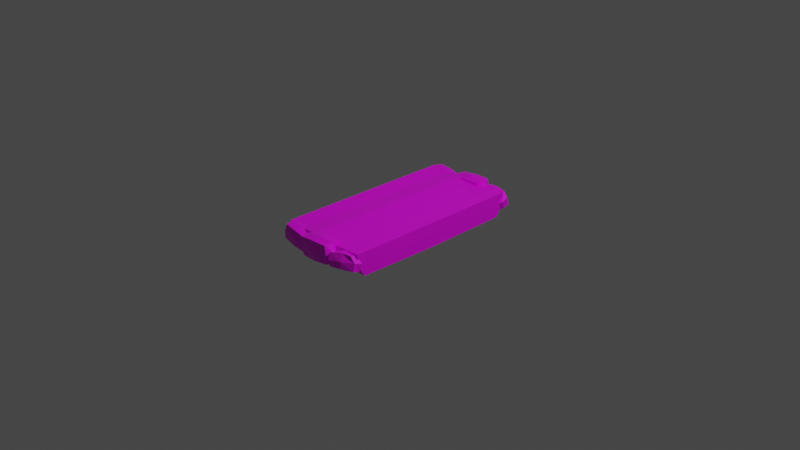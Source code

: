 # Source: platform1x.blend  (saved by Blender 2.83.19; exported with 4.5.12 LTS)
import bpy
from mathutils import Matrix  # noqa: F401  (used for matrix-valued properties, if any)

bpy.ops.wm.read_factory_settings(use_empty=True)
scene = bpy.context.scene
scene.name = 'Scene'

# ---- collections
col_collection = bpy.data.collections.new('Collection'); scene.collection.children.link(col_collection)

# ---- images (referenced by path relative to the original .blend; pixels are not part of the script)
import os
ASSET_DIR = os.environ.get("B2B_ASSET_DIR", "")  # directory of the original .blend (textures are referenced by path, not embedded)
HERE = os.path.dirname(os.path.abspath(__file__))  # packed textures are extracted next to this script under _unpacked/

def load_image(name, relpath, width, height, colorspace="sRGB"):
    """Load a texture the original file referenced (path relative to the .blend, or extracted next to this script)."""
    p = next((c for c in (os.path.join(HERE, relpath), os.path.join(ASSET_DIR, relpath)) if relpath and os.path.exists(c)), "")
    if p:
        img = bpy.data.images.load(p, check_existing=True)
        img.name = name
    else:  # same state as the original file: an image datablock whose file is absent (Cycles renders it pink)
        img = bpy.data.images.new(name, width, height)
        img.source = "FILE"
        img.filepath = "//" + (relpath or name)
    img.colorspace_settings.name = colorspace
    return img
img_aap_64_1x_png = load_image('aap-64-1x.png', 'aap-64-1x.png', 1024, 1024, 'sRGB')

# ---- materials (node trees are filled in below, after node groups)
mat_material = bpy.data.materials.new('Material')
mat_material.alpha_threshold = 0.0
mat_material.use_transparent_shadow = False
mat_material.line_color = (0.0, 0.0, 0.0, 1.0)

# ---- material node trees
mat_material.use_nodes = True; mat_material.node_tree.nodes.clear()
_N = mat_material.node_tree.nodes; _L = mat_material.node_tree.links
n0 = _N.new('ShaderNodeOutputMaterial'); n0.name = 'Material Output'; n0.location = (300, 300)
n1 = _N.new('ShaderNodeBsdfPrincipled'); n1.name = 'Principled BSDF'; n1.location = (10, 300)
n1.distribution = 'GGX'
n1.subsurface_method = 'BURLEY'
n1.inputs[2].default_value = 0.4
n1.inputs[3].default_value = 1.45
n1.inputs[27].default_value = (0.0, 0.0, 0.0, 1.0)
n1.inputs[28].default_value = 1.0
n2 = _N.new('ShaderNodeTexImage'); n2.name = 'Image Texture'; n2.location = (-405, 231)
n2.image = img_aap_64_1x_png
_L.new(n1.outputs[0], n0.inputs[0])
_L.new(n2.outputs[0], n1.inputs[0])
n0.is_active_output = True

# ---- world
world_world = bpy.data.worlds.new('World'); scene.world = world_world
world_world.use_nodes = True; world_world.node_tree.nodes.clear()
_N = world_world.node_tree.nodes; _L = world_world.node_tree.links
n0 = _N.new('ShaderNodeOutputWorld'); n0.name = 'World Output'; n0.location = (300, 300)
n1 = _N.new('ShaderNodeBackground'); n1.name = 'Background'; n1.location = (10, 300)
n1.inputs[0].default_value = (0.05088, 0.05088, 0.05088, 1.0)
_L.new(n1.outputs[0], n0.inputs[0])
n0.is_active_output = True
world_world.color = (0.05088, 0.05088, 0.05088)
world_world.use_sun_shadow = False
world_world.sun_shadow_jitter_overblur = 0.0

# ---- cameras
cam_camera = bpy.data.cameras.new('Camera')
cam_camera.clip_end = 100.0
cam_camera.ortho_scale = 7.314

# ---- lights
light_light = bpy.data.lights.new('Light', 'POINT')
light_light.transmission_factor = 0.0
light_light.energy = 1000.0
light_light.shadow_soft_size = 0.1
light_light.shadow_maximum_resolution = 0.006
light_light.use_absolute_resolution = True

# ---- meshes
me_cube = bpy.data.meshes.new('Cube')
me_cube.from_pydata([(0.5, -1.0, 0.1421), (0.5, -1.0, -0.01193), (-0.5, -1.0, 0.1421), (-0.5, -1.0, -0.01193), (-0.5, -0.917, -0.1102), (-0.5, -0.9746, -0.01196), (0.5, -0.917, -0.1102), (0.5, -0.9746, -0.01196), (0.3, -1.0, 0.1308), (0.1, -1.0, 0.1308), (-0.1, -1.0, 0.1421), (-0.3, -1.0, 0.127), (-0.3, -1.0, -0.0213), (-0.1, -1.0, -0.0213), (0.1, -1.0, -0.01193), (0.3, -1.0, -0.0213), (-0.1829, -1.075, 0.08656), (-0.2145, -1.075, -0.0738), (-0.1829, -0.9321, 0.08656), (-0.2145, -0.9321, -0.0738), (-0.4557, -1.075, 0.1402), (-0.4872, -1.075, -0.02014), (-0.4557, -0.9321, 0.1402), (-0.4872, -0.9321, -0.02014), (-0.1695, -1.003, 0.09126), (-0.1867, -1.081, 0.004011), (-0.2039, -1.003, -0.08324), (-0.1867, -0.9258, 0.004011), (-0.3179, -0.9258, 0.1205), (-0.3523, -0.9258, -0.05404), (-0.4835, -0.9258, 0.06241), (-0.4663, -1.003, 0.1497), (-0.5007, -1.003, -0.02484), (-0.4835, -1.081, 0.06241), (-0.3179, -1.081, 0.1205), (-0.3523, -1.081, -0.05404), (-0.356, -1.003, -0.07291), (-0.3142, -1.003, 0.1393), (-0.3351, -1.098, 0.03321), (-0.5156, -1.003, 0.06872), (-0.3351, -0.9091, 0.03321), (-0.1546, -1.003, -0.002302), (-0.1426, -1.122, -0.06163), (-0.1557, -1.122, 0.1326), (-0.1426, -0.952, -0.06163), (-0.1557, -0.952, 0.1326), (0.1878, -1.122, -0.03929), (0.1746, -1.122, 0.1549), (0.1878, -0.952, -0.03929), (0.1746, -0.952, 0.1549), (-0.1566, -1.037, -0.07119), (-0.1637, -1.129, 0.0345), (-0.1709, -1.037, 0.1402), (-0.1637, -0.9445, 0.0345), (0.02316, -0.9445, -0.05903), (0.008862, -0.9445, 0.1523), (0.1958, -0.9445, 0.05881), (0.2029, -1.037, -0.04688), (0.1886, -1.037, 0.1645), (0.1958, -1.129, 0.05881), (0.02316, -1.129, -0.05903), (0.008862, -1.129, 0.1523), (0.007316, -1.037, 0.1752), (0.0247, -1.037, -0.08188), (0.01601, -1.149, 0.04666), (0.2346, -1.037, 0.06144), (0.01601, -0.9246, 0.04666), (-0.2026, -1.037, 0.03187), (0.4668, -1.054, 0.1328), (0.5215, -1.073, -0.003131), (0.4571, -0.9156, 0.06816), (0.4829, -0.9521, -0.05068), (0.2417, -1.115, 0.1173), (0.2747, -1.15, -0.008204), (0.2031, -0.994, 0.06973), (0.2345, -1.037, -0.07268), (0.4713, -0.9734, 0.1175), (0.5185, -1.051, 0.0727), (0.5146, -1.011, -0.03222), (0.4765, -0.9193, 0.02096), (0.3242, -0.9421, 0.08648), (0.3583, -0.9932, -0.07162), (0.2061, -1.016, -0.006099), (0.21, -1.056, 0.09882), (0.2453, -1.101, -0.0473), (0.2481, -1.148, 0.04564), (0.3663, -1.074, 0.1382), (0.3974, -1.123, 0.0004592), (0.3717, -1.032, -0.06687), (0.3416, -1.003, 0.1294), (0.3879, -1.114, 0.06477), (0.1978, -1.092, 0.01685), (0.3367, -0.9534, 0.001836), (0.5268, -0.9749, 0.04975), (-0.5, 0.0, -0.01193), (0.5, 0.0, 0.1421), (-0.5, 0.0, 0.1421), (0.5, 0.0, -0.01193), (-0.3, 0.0, -0.0213), (-0.1, 0.0, -0.0213), (0.1, 0.0, -0.01193), (0.3, 0.0, -0.0213), (0.3, 0.0, 0.1308), (0.1, 0.0, 0.1308), (-0.1, 0.0, 0.1421), (-0.3, 0.0, 0.127), (-0.4999, 0.0, -0.139), (-0.5001, 0.0, -0.01007), (0.5, 0.0, -0.1239), (0.5, 0.0, -0.01007)], [], [(105, 96, 2, 11), (12, 11, 2, 3), (101, 97, 1, 15), (97, 95, 0, 1), (6, 4, 5, 7), (94, 98, 12, 3), (98, 99, 13, 12), (99, 100, 14, 13), (100, 101, 15, 14), (1, 0, 8, 15), (15, 8, 9, 14), (14, 9, 10, 13), (13, 10, 11, 12), (95, 102, 8, 0), (102, 103, 9, 8), (103, 104, 10, 9), (104, 105, 11, 10), (41, 26, 19, 27), (40, 29, 23, 30), (39, 32, 21, 33), (38, 35, 17, 25), (37, 31, 20, 34), (36, 26, 17, 35), (32, 36, 35, 21), (23, 29, 36, 32), (29, 19, 26, 36), (24, 37, 34, 16), (18, 28, 37, 24), (28, 22, 31, 37), (34, 38, 25, 16), (20, 33, 38, 34), (33, 21, 35, 38), (31, 39, 33, 20), (22, 30, 39, 31), (30, 23, 32, 39), (28, 40, 30, 22), (18, 27, 40, 28), (27, 19, 29, 40), (24, 41, 27, 18), (16, 25, 41, 24), (25, 17, 26, 41), (67, 52, 45, 53), (66, 55, 49, 56), (65, 58, 47, 59), (64, 61, 43, 51), (63, 57, 46, 60), (62, 52, 43, 61), (58, 62, 61, 47), (49, 55, 62, 58), (55, 45, 52, 62), (50, 63, 60, 42), (44, 54, 63, 50), (54, 48, 57, 63), (60, 64, 51, 42), (46, 59, 64, 60), (59, 47, 61, 64), (57, 65, 59, 46), (48, 56, 65, 57), (56, 49, 58, 65), (54, 66, 56, 48), (44, 53, 66, 54), (53, 45, 55, 66), (50, 67, 53, 44), (42, 51, 67, 50), (51, 43, 52, 67), (93, 78, 71, 79), (92, 81, 75, 82), (91, 84, 73, 85), (90, 87, 69, 77), (89, 83, 72, 86), (88, 78, 69, 87), (84, 88, 87, 73), (75, 81, 88, 84), (81, 71, 78, 88), (76, 89, 86, 68), (70, 80, 89, 76), (80, 74, 83, 89), (86, 90, 77, 68), (72, 85, 90, 86), (85, 73, 87, 90), (83, 91, 85, 72), (74, 82, 91, 83), (82, 75, 84, 91), (80, 92, 82, 74), (70, 79, 92, 80), (79, 71, 81, 92), (76, 93, 79, 70), (68, 77, 93, 76), (77, 69, 78, 93), (3, 2, 96, 94), (108, 109, 107, 106), (4, 6, 108, 106), (5, 4, 106, 107), (7, 5, 107, 109), (6, 7, 109, 108)])
_uv = me_cube.uv_layers.new(name='UVMap')
_uv.uv.foreach_set('vector', [0.2256, 0.375, 0.2256, 0.375, 0.2256, 0.375, 0.2256, 0.375, 0.2256, 0.375, 0.2256, 0.375, 0.2256, 0.375, 0.2256, 0.375, 0.2256, 0.375, 0.2256, 0.375, 0.2256, 0.375, 0.2256, 0.375, 0.2256, 0.375, 0.2256, 0.375, 0.2256, 0.375, 0.2256, 0.375, 0.9932, 0.625, 0.9932, 0.625, 0.9932, 0.625, 0.9932, 0.625, 0.2256, 0.375, 0.2256, 0.375, 0.2256, 0.375, 0.2256, 0.375, 0.2256, 0.375, 0.2256, 0.375, 0.2256, 0.375, 0.2256, 0.375, 0.2256, 0.375, 0.2256, 0.375, 0.2256, 0.375, 0.2256, 0.375, 0.2256, 0.375, 0.2256, 0.375, 0.2256, 0.375, 0.2256, 0.375, 0.2256, 0.375, 0.2256, 0.375, 0.2256, 0.375, 0.2256, 0.375, 0.2256, 0.375, 0.2256, 0.375, 0.2256, 0.375, 0.2256, 0.375, 0.2256, 0.375, 0.2256, 0.375, 0.2256, 0.375, 0.2256, 0.375, 0.2256, 0.375, 0.2256, 0.375, 0.2256, 0.375, 0.2256, 0.375, 0.2256, 0.375, 0.2256, 0.375, 0.2256, 0.375, 0.2256, 0.375, 0.2256, 0.375, 0.2256, 0.375, 0.2256, 0.375, 0.2256, 0.375, 0.2256, 0.375, 0.2256, 0.375, 0.2256, 0.375, 0.2256, 0.375, 0.2256, 0.375, 0.2256, 0.375, 0.2256, 0.375, 0.2256, 0.375, 0.6504, 0.3125, 0.6504, 0.3125, 0.6504, 0.3125, 0.6504, 0.3125, 0.6504, 0.3125, 0.6504, 0.3125, 0.6504, 0.3125, 0.6504, 0.3125, 0.6504, 0.3125, 0.6504, 0.3125, 0.6504, 0.3125, 0.6504, 0.3125, 0.6504, 0.3125, 0.6504, 0.3125, 0.6504, 0.3125, 0.6504, 0.3125, 0.6504, 0.3125, 0.6504, 0.3125, 0.6504, 0.3125, 0.6504, 0.3125, 0.6504, 0.3125, 0.6504, 0.3125, 0.6504, 0.3125, 0.6504, 0.3125, 0.6504, 0.3125, 0.6504, 0.3125, 0.6504, 0.3125, 0.6504, 0.3125, 0.6504, 0.3125, 0.6504, 0.3125, 0.6504, 0.3125, 0.6504, 0.3125, 0.6504, 0.3125, 0.6504, 0.3125, 0.6504, 0.3125, 0.6504, 0.3125, 0.6504, 0.3125, 0.6504, 0.3125, 0.6504, 0.3125, 0.6504, 0.3125, 0.6504, 0.3125, 0.6504, 0.3125, 0.6504, 0.3125, 0.6504, 0.3125, 0.6504, 0.3125, 0.6504, 0.3125, 0.6504, 0.3125, 0.6504, 0.3125, 0.6504, 0.3125, 0.6504, 0.3125, 0.6504, 0.3125, 0.6504, 0.3125, 0.6504, 0.3125, 0.6504, 0.3125, 0.6504, 0.3125, 0.6504, 0.3125, 0.6504, 0.3125, 0.6504, 0.3125, 0.6504, 0.3125, 0.6504, 0.3125, 0.6504, 0.3125, 0.6504, 0.3125, 0.6504, 0.3125, 0.6504, 0.3125, 0.6504, 0.3125, 0.6504, 0.3125, 0.6504, 0.3125, 0.6504, 0.3125, 0.6504, 0.3125, 0.6504, 0.3125, 0.6504, 0.3125, 0.6504, 0.3125, 0.6504, 0.3125, 0.6504, 0.3125, 0.6504, 0.3125, 0.6504, 0.3125, 0.6504, 0.3125, 0.6504, 0.3125, 0.6504, 0.3125, 0.6504, 0.3125, 0.6504, 0.3125, 0.6504, 0.3125, 0.6504, 0.3125, 0.6504, 0.3125, 0.6504, 0.3125, 0.6504, 0.3125, 0.6504, 0.3125, 0.6504, 0.3125, 0.6504, 0.3125, 0.6504, 0.3125, 0.6504, 0.3125, 0.6504, 0.3125, 0.6504, 0.3125, 0.6504, 0.3125, 0.6504, 0.3125, 0.6504, 0.3125, 0.6504, 0.3125, 0.6504, 0.3125, 0.6504, 0.3125, 0.6504, 0.3125, 0.6504, 0.3125, 0.6504, 0.3125, 0.6504, 0.3125, 0.6504, 0.3125, 0.6504, 0.3125, 0.6504, 0.3125, 0.6504, 0.3125, 0.6504, 0.3125, 0.6504, 0.3125, 0.6504, 0.3125, 0.6504, 0.3125, 0.6504, 0.3125, 0.6504, 0.3125, 0.6504, 0.3125, 0.6504, 0.3125, 0.6504, 0.3125, 0.6504, 0.3125, 0.6504, 0.3125, 0.6504, 0.3125, 0.6504, 0.3125, 0.6504, 0.3125, 0.6504, 0.3125, 0.6504, 0.3125, 0.6504, 0.3125, 0.6504, 0.3125, 0.6504, 0.3125, 0.6504, 0.3125, 0.6504, 0.3125, 0.6504, 0.3125, 0.6504, 0.3125, 0.6504, 0.3125, 0.6504, 0.3125, 0.6504, 0.3125, 0.6504, 0.3125, 0.6504, 0.3125, 0.6504, 0.3125, 0.6504, 0.3125, 0.6504, 0.3125, 0.6504, 0.3125, 0.6504, 0.3125, 0.6504, 0.3125, 0.6504, 0.3125, 0.6504, 0.3125, 0.6504, 0.3125, 0.6504, 0.3125, 0.6504, 0.3125, 0.6504, 0.3125, 0.6504, 0.3125, 0.6504, 0.3125, 0.6504, 0.3125, 0.6504, 0.3125, 0.6504, 0.3125, 0.6504, 0.3125, 0.6504, 0.3125, 0.6504, 0.3125, 0.6504, 0.3125, 0.6504, 0.3125, 0.6504, 0.3125, 0.6504, 0.3125, 0.6504, 0.3125, 0.6504, 0.3125, 0.6504, 0.3125, 0.6504, 0.3125, 0.6504, 0.3125, 0.6504, 0.3125, 0.6504, 0.3125, 0.6504, 0.3125, 0.6504, 0.3125, 0.6504, 0.3125, 0.6504, 0.3125, 0.6504, 0.3125, 0.6504, 0.3125, 0.6504, 0.3125, 0.6504, 0.3125, 0.6504, 0.3125, 0.6504, 0.3125, 0.6504, 0.3125, 0.6504, 0.3125, 0.6504, 0.3125, 0.6504, 0.3125, 0.6504, 0.3125, 0.6504, 0.3125, 0.6504, 0.3125, 0.6504, 0.3125, 0.6504, 0.3125, 0.6504, 0.3125, 0.6504, 0.3125, 0.6504, 0.3125, 0.6504, 0.3125, 0.6504, 0.3125, 0.6504, 0.3125, 0.6504, 0.3125, 0.6504, 0.3125, 0.6504, 0.3125, 0.6504, 0.3125, 0.6504, 0.3125, 0.6504, 0.3125, 0.6504, 0.3125, 0.6504, 0.3125, 0.6504, 0.3125, 0.6504, 0.3125, 0.6504, 0.3125, 0.6504, 0.3125, 0.6504, 0.3125, 0.6504, 0.3125, 0.6504, 0.3125, 0.6504, 0.3125, 0.6504, 0.3125, 0.6504, 0.3125, 0.6504, 0.3125, 0.6504, 0.3125, 0.6504, 0.3125, 0.6504, 0.3125, 0.6504, 0.3125, 0.6504, 0.3125, 0.6504, 0.3125, 0.6504, 0.3125, 0.6504, 0.3125, 0.6504, 0.3125, 0.6504, 0.3125, 0.6504, 0.3125, 0.6504, 0.3125, 0.6504, 0.3125, 0.6504, 0.3125, 0.6504, 0.3125, 0.6504, 0.3125, 0.6504, 0.3125, 0.6504, 0.3125, 0.6504, 0.3125, 0.6504, 0.3125, 0.6504, 0.3125, 0.6504, 0.3125, 0.6504, 0.3125, 0.6504, 0.3125, 0.6504, 0.3125, 0.6504, 0.3125, 0.6504, 0.3125, 0.6504, 0.3125, 0.6504, 0.3125, 0.6504, 0.3125, 0.6504, 0.3125, 0.6504, 0.3125, 0.6504, 0.3125, 0.6504, 0.3125, 0.6504, 0.3125, 0.6504, 0.3125, 0.6504, 0.3125, 0.6504, 0.3125, 0.6504, 0.3125, 0.6504, 0.3125, 0.6504, 0.3125, 0.6504, 0.3125, 0.6504, 0.3125, 0.6504, 0.3125, 0.6504, 0.3125, 0.6504, 0.3125, 0.6504, 0.3125, 0.6504, 0.3125, 0.6504, 0.3125, 0.6504, 0.3125, 0.6504, 0.3125, 0.6504, 0.3125, 0.6504, 0.3125, 0.6504, 0.3125, 0.6504, 0.3125, 0.6504, 0.3125, 0.6504, 0.3125, 0.6504, 0.3125, 0.6504, 0.3125, 0.6504, 0.3125, 0.6504, 0.3125, 0.6504, 0.3125, 0.6504, 0.3125, 0.6504, 0.3125, 0.6504, 0.3125, 0.6504, 0.3125, 0.6504, 0.3125, 0.6504, 0.3125, 0.6504, 0.3125, 0.6504, 0.3125, 0.6504, 0.3125, 0.6504, 0.3125, 0.6504, 0.3125, 0.6504, 0.3125, 0.6504, 0.3125, 0.6504, 0.3125, 0.6504, 0.3125, 0.6504, 0.3125, 0.2256, 0.375, 0.2256, 0.375, 0.2256, 0.375, 0.2256, 0.375, 0.9932, 0.625, 0.9932, 0.625, 0.9932, 0.625, 0.9932, 0.625, 0.9932, 0.625, 0.9932, 0.625, 0.9932, 0.625, 0.9932, 0.625, 0.9932, 0.625, 0.9932, 0.625, 0.9932, 0.625, 0.9932, 0.625, 0.9932, 0.625, 0.9932, 0.625, 0.9932, 0.625, 0.9932, 0.625, 0.9932, 0.625, 0.9932, 0.625, 0.9932, 0.625, 0.9932, 0.625])
me_cube.materials.append(mat_material)
me_cube.use_remesh_preserve_volume = False
me_cube.use_remesh_preserve_attributes = False
me_cube.use_mirror_vertex_groups = False
me_cube.update()

# ---- objects
ob_cube = bpy.data.objects.new('Cube', me_cube)
ob_light = bpy.data.objects.new('Light', light_light)
ob_camera = bpy.data.objects.new('Camera', cam_camera)

# ---- transforms, parenting, visibility, modifiers, constraints
ob_cube.location = (0.0, 0.0, 0.0)
ob_cube.scale = (1.0, 1.0, 1.0)
ob_cube.lock_rotations_4d = False
ob_cube.empty_display_type = 'ARROWS'
ob_cube.lineart.crease_threshold = 0.0
_m = ob_cube.modifiers.new('Mirror', 'MIRROR')
_m.use_axis = (False, True, False)
_m.use_clip = True
ob_light.location = (4.076, 1.005, 5.904)
ob_light.rotation_euler = (0.6503, 0.05522, 1.866)
ob_light.lock_rotations_4d = False
ob_light.empty_display_type = 'ARROWS'
ob_light.color = (0.0, 0.0, 0.0, 0.0)
ob_light.lineart.crease_threshold = 0.0
ob_camera.location = (7.359, -6.926, 4.958)
ob_camera.rotation_euler = (1.109, 0.0, 0.8149)
ob_camera.lock_rotations_4d = False
ob_camera.empty_display_type = 'ARROWS'
ob_camera.color = (0.0, 0.0, 0.0, 0.0)
ob_camera.display_type = 'WIRE'
ob_camera.lineart.crease_threshold = 0.0

# ---- collection membership
col_collection.objects.link(ob_cube)
col_collection.objects.link(ob_light)
col_collection.objects.link(ob_camera)

# ---- scene / render settings (as saved in the file)
scene.camera = ob_camera
scene.frame_start = 1; scene.frame_end = 250; scene.frame_set(1)
scene.render.engine = 'BLENDER_EEVEE_NEXT'
scene.cycles.use_denoising = False
scene.cycles.samples = 128
scene.cycles.sampling_pattern = 'TABULATED_SOBOL'
scene.cycles.use_adaptive_sampling = False
scene.cycles.use_light_tree = False
scene.view_settings.view_transform = 'Filmic'
bpy.context.view_layer.update()
